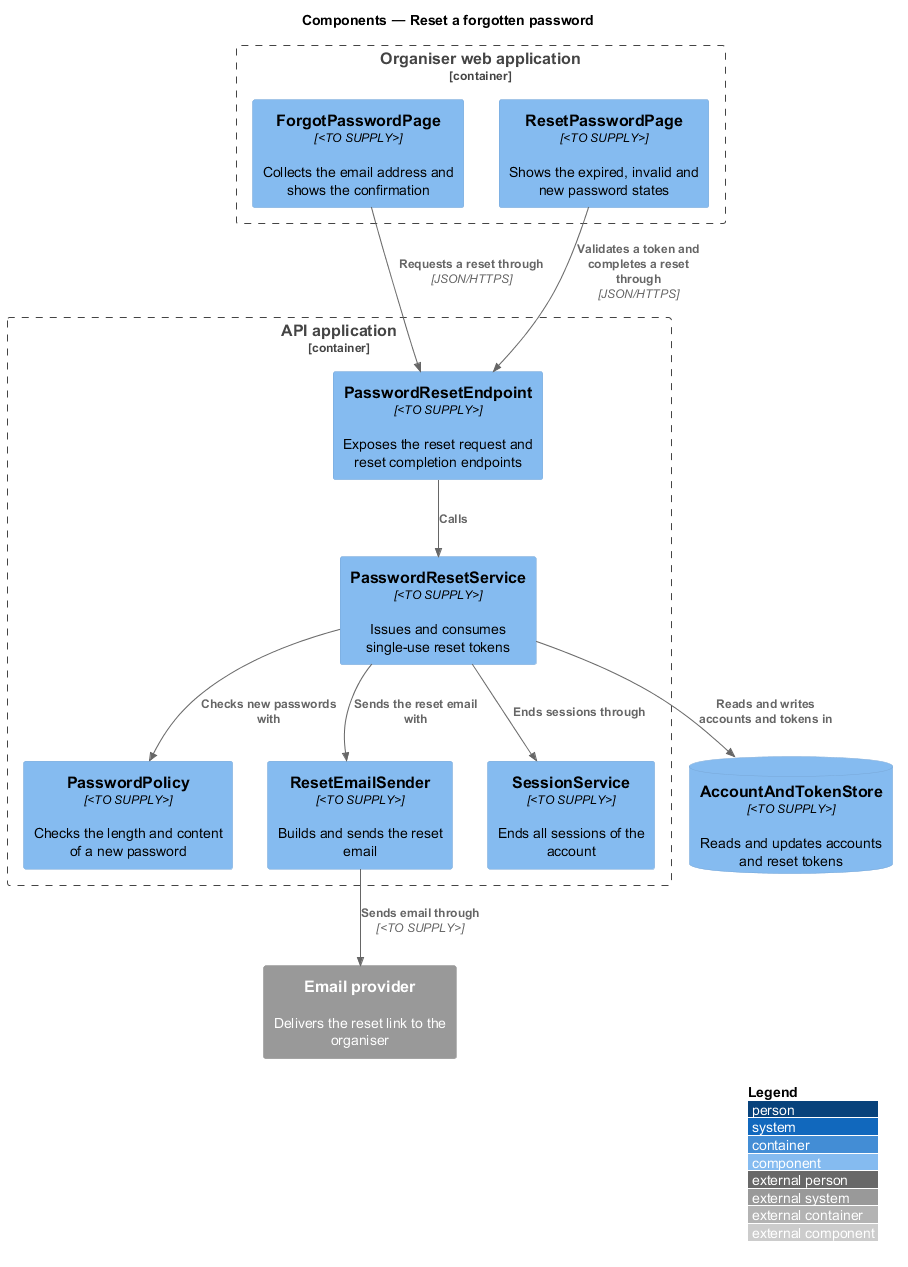

The diagram above was rendered by PlantUML. Its source (embedded in the PNG):
@startuml
!include <C4/C4_Component>
LAYOUT_WITH_LEGEND()
title Components — Reset a forgotten password

System_Ext(email, "Email provider", "Delivers the reset link to the organiser")
Container_Boundary(admin, "Organiser web application") {
  Component(forgot, "ForgotPasswordPage", "<TO SUPPLY>", "Collects the email address and shows the confirmation")
  Component(resetPage, "ResetPasswordPage", "<TO SUPPLY>", "Shows the expired, invalid and new password states")
}
Container_Boundary(api, "API application") {
  Component(endpoint, "PasswordResetEndpoint", "<TO SUPPLY>", "Exposes the reset request and reset completion endpoints")
  Component(service, "PasswordResetService", "<TO SUPPLY>", "Issues and consumes single-use reset tokens")
  Component(policy, "PasswordPolicy", "<TO SUPPLY>", "Checks the length and content of a new password")
  Component(sender, "ResetEmailSender", "<TO SUPPLY>", "Builds and sends the reset email")
  Component(sessions, "SessionService", "<TO SUPPLY>", "Ends all sessions of the account")
}
ComponentDb(store, "AccountAndTokenStore", "<TO SUPPLY>", "Reads and updates accounts and reset tokens")

Rel(forgot, endpoint, "Requests a reset through", "JSON/HTTPS")
Rel(resetPage, endpoint, "Validates a token and completes a reset through", "JSON/HTTPS")
Rel(endpoint, service, "Calls")
Rel(service, policy, "Checks new passwords with")
Rel(service, sender, "Sends the reset email with")
Rel(service, sessions, "Ends sessions through")
Rel(service, store, "Reads and writes accounts and tokens in")
Rel(sender, email, "Sends email through", "<TO SUPPLY>")
@enduml